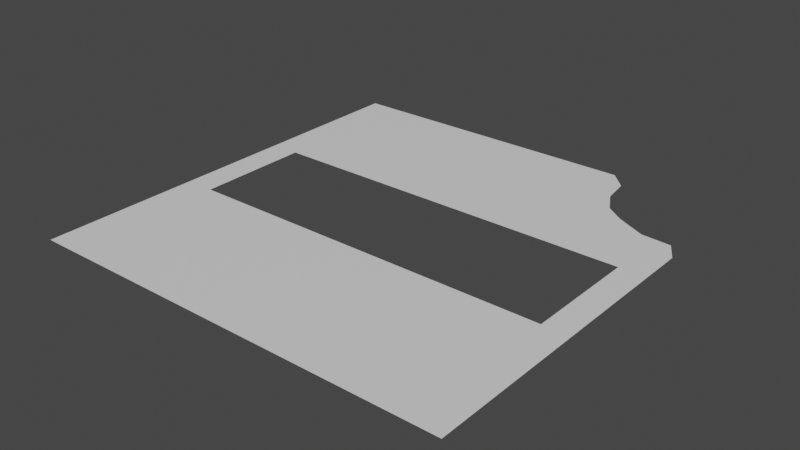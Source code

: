# Source: Surface_Cut.blend  (saved by Blender 2.80.75; exported with 4.5.12 LTS)
import bpy
from mathutils import Matrix  # noqa: F401  (used for matrix-valued properties, if any)

bpy.ops.wm.read_factory_settings(use_empty=True)
scene = bpy.context.scene
scene.name = 'Scene'

# ---- collections
col_collection = bpy.data.collections.new('Collection'); scene.collection.children.link(col_collection)
col_collection_2 = bpy.data.collections.new('Collection 2'); scene.collection.children.link(col_collection_2)

# ---- materials (node trees are filled in below, after node groups)
mat_default_obj = bpy.data.materials.new('Default OBJ')
mat_default_obj.use_transparent_shadow = False

# ---- material node trees
mat_default_obj.use_nodes = True; mat_default_obj.node_tree.nodes.clear()
_N = mat_default_obj.node_tree.nodes; _L = mat_default_obj.node_tree.links
n0 = _N.new('ShaderNodeOutputMaterial'); n0.name = 'Material Output'; n0.location = (300, 300)
n1 = _N.new('ShaderNodeBsdfPrincipled'); n1.name = 'Principled BSDF'; n1.location = (10, 300)
n1.distribution = 'GGX'
n1.subsurface_method = 'BURLEY'
n1.inputs[3].default_value = 1.45
n1.inputs[27].default_value = (0.0, 0.0, 0.0, 1.0)
n1.inputs[28].default_value = 1.0
_L.new(n1.outputs[0], n0.inputs[0])
n0.is_active_output = True

# ---- world
world_world = bpy.data.worlds.new('World'); scene.world = world_world
world_world.use_nodes = True; world_world.node_tree.nodes.clear()
_N = world_world.node_tree.nodes; _L = world_world.node_tree.links
n0 = _N.new('ShaderNodeOutputWorld'); n0.name = 'World Output'; n0.location = (300, 300)
n1 = _N.new('ShaderNodeBackground'); n1.name = 'Background'; n1.location = (10, 300)
n1.inputs[0].default_value = (0.05088, 0.05088, 0.05088, 1.0)
_L.new(n1.outputs[0], n0.inputs[0])
n0.is_active_output = True
world_world.color = (0.05088, 0.05088, 0.05088)
world_world.use_sun_shadow = False
world_world.sun_shadow_jitter_overblur = 0.0

# ---- meshes
me_surface = bpy.data.meshes.new('Surface')
me_surface.from_pydata([(-0.834, 0.1, -0.834), (0.36, 0.1, -0.8406), (0.834, 0.1, -0.391), (0.834, 0.1, 0.8346), (-0.834, 0.1, 0.8346), (0.4259, 0.1, -0.7725), (0.4416, 0.1, -0.6661), (0.4899, 0.1, -0.5809), (0.5608, 0.1, -0.5302), (0.675, 0.1, -0.4738), (0.79, 0.1, -0.4657), (0.7297, 0.1, -0.224), (-0.7219, 0.1, -0.2216), (0.7289, 0.1, 0.2237), (-0.7208, 0.09981, 0.2246)], [], [(7, 6, 12), (14, 4, 3), (12, 11, 7), (11, 8, 7), (6, 5, 12), (3, 2, 13), (2, 10, 9), (13, 2, 11), (9, 8, 11), (5, 1, 12), (1, 0, 12), (9, 11, 2), (12, 0, 4), (14, 12, 4), (13, 14, 3)])
me_surface.polygons.foreach_set('use_smooth', [True] * 15)
_uv = me_surface.uv_layers.new(name='UVMap')
_uv.uv.foreach_set('vector', [0.7924, 0.8428, 0.7635, 0.8936, 0.06913, 0.6283, 0.06981, 0.362, 0.002246, -0.002047, 0.9978, -0.002047, 0.06913, 0.6283, 0.9355, 0.6297, 0.7924, 0.8428, 0.9355, 0.6297, 0.8347, 0.8125, 0.7924, 0.8428, 0.7635, 0.8936, 0.7542, 0.9571, 0.06913, 0.6283, 0.9978, -0.002047, 0.9978, 0.7294, 0.935, 0.3625, 0.9978, 0.7294, 0.9715, 0.774, 0.9029, 0.7788, 0.935, 0.3625, 0.9978, 0.7294, 0.9355, 0.6297, 0.9029, 0.7788, 0.8347, 0.8125, 0.9355, 0.6297, 0.7542, 0.9571, 0.7149, 0.9978, 0.06913, 0.6283, 0.7149, 0.9978, 0.002248, 0.9938, 0.06913, 0.6283, 0.9029, 0.7788, 0.9355, 0.6297, 0.9978, 0.7294, 0.06913, 0.6283, 0.002248, 0.9938, 0.002246, -0.002047, 0.06981, 0.362, 0.06913, 0.6283, 0.002246, -0.002047, 0.935, 0.3625, 0.06981, 0.362, 0.9978, -0.002047])
_ca = me_surface.color_attributes.new('Col', 'BYTE_COLOR', 'CORNER')
_ca.data.foreach_set('color', [1.0, 1.0, 1.0, 1.0, 1.0, 1.0, 1.0, 1.0, 1.0, 1.0, 1.0, 1.0, 1.0, 1.0, 1.0, 1.0, 1.0, 1.0, 1.0, 1.0, 1.0, 1.0, 1.0, 1.0, 1.0, 1.0, 1.0, 1.0, 1.0, 1.0, 1.0, 1.0, 1.0, 1.0, 1.0, 1.0, 1.0, 1.0, 1.0, 1.0, 1.0, 1.0, 1.0, 1.0, 1.0, 1.0, 1.0, 1.0, 1.0, 1.0, 1.0, 1.0, 1.0, 1.0, 1.0, 1.0, 1.0, 1.0, 1.0, 1.0, 1.0, 1.0, 1.0, 1.0, 1.0, 1.0, 1.0, 1.0, 1.0, 1.0, 1.0, 1.0, 1.0, 1.0, 1.0, 1.0, 1.0, 1.0, 1.0, 1.0, 1.0, 1.0, 1.0, 1.0, 1.0, 1.0, 1.0, 1.0, 1.0, 1.0, 1.0, 1.0, 1.0, 1.0, 1.0, 1.0, 1.0, 1.0, 1.0, 1.0, 1.0, 1.0, 1.0, 1.0, 1.0, 1.0, 1.0, 1.0, 1.0, 1.0, 1.0, 1.0, 1.0, 1.0, 1.0, 1.0, 1.0, 1.0, 1.0, 1.0, 1.0, 1.0, 1.0, 1.0, 1.0, 1.0, 1.0, 1.0, 1.0, 1.0, 1.0, 1.0, 1.0, 1.0, 1.0, 1.0, 1.0, 1.0, 1.0, 1.0, 1.0, 1.0, 1.0, 1.0, 1.0, 1.0, 1.0, 1.0, 1.0, 1.0, 1.0, 1.0, 1.0, 1.0, 1.0, 1.0, 1.0, 1.0, 1.0, 1.0, 1.0, 1.0, 1.0, 1.0, 1.0, 1.0, 1.0, 1.0, 1.0, 1.0, 1.0, 1.0, 1.0, 1.0, 1.0, 1.0, 1.0, 1.0, 1.0, 1.0])
me_surface.materials.append(mat_default_obj)
me_surface.use_remesh_preserve_volume = False
me_surface.use_remesh_preserve_attributes = False
me_surface.use_mirror_vertex_groups = False
me_surface.update()
me_surface.normals_split_custom_set([tuple(v) for v in zip(*[iter([3.802e-08, 1.0, 1.27e-09, -2.48e-08, 1.0, 0.0, 9.156e-05, 1.0, 9.71e-06, 0.002491, 1.0, 0.0001744, 0.0001974, 1.0, -0.0002589, -8.713e-05, 1.0, -6.045e-05, 9.156e-05, 1.0, 9.71e-06, 9.049e-09, 1.0, -4.323e-08, 3.802e-08, 1.0, 1.27e-09, 9.049e-09, 1.0, -4.323e-08, 4.587e-07, 1.0, -2.007e-07, 3.802e-08, 1.0, 1.27e-09, -2.48e-08, 1.0, 0.0, -4.605e-08, 1.0, -6.453e-08, 9.156e-05, 1.0, 9.71e-06, -8.713e-05, 1.0, -6.045e-05, -3.733e-08, 1.0, -1.809e-08, -4.927e-05, 1.0, 8.467e-06, -3.733e-08, 1.0, -1.809e-08, 1.454e-08, 1.0, 2.259e-07, 9.817e-08, 1.0, -9.308e-08, -4.927e-05, 1.0, 8.467e-06, -3.733e-08, 1.0, -1.809e-08, 9.049e-09, 1.0, -4.323e-08, 9.817e-08, 1.0, -9.308e-08, 4.587e-07, 1.0, -2.007e-07, 9.049e-09, 1.0, -4.323e-08, -4.605e-08, 1.0, -6.453e-08, -6.28e-08, 1.0, -1.059e-07, 9.156e-05, 1.0, 9.71e-06, -6.28e-08, 1.0, -1.059e-07, 0.0, 1.0, -1.802e-08, 9.156e-05, 1.0, 9.71e-06, 9.817e-08, 1.0, -9.308e-08, 9.049e-09, 1.0, -4.323e-08, -3.733e-08, 1.0, -1.809e-08, 9.156e-05, 1.0, 9.71e-06, 0.0, 1.0, -1.802e-08, 0.0001974, 1.0, -0.0002589, 0.002491, 1.0, 0.0001744, 9.156e-05, 1.0, 9.71e-06, 0.0001974, 1.0, -0.0002589, -4.927e-05, 1.0, 8.467e-06, 0.002491, 1.0, 0.0001744, -8.713e-05, 1.0, -6.045e-05])] * 3)])

# ---- objects
ob_surface = bpy.data.objects.new('Surface', me_surface)

# ---- transforms, parenting, visibility, modifiers, constraints
ob_surface.location = (0.0, 0.0, 0.0)
ob_surface.rotation_euler = (1.571, -0.0, 0.0)
ob_surface.lineart.crease_threshold = 0.0

# ---- collection membership
col_collection.objects.link(ob_surface)

# ---- scene / render settings (as saved in the file)
scene.frame_start = 1; scene.frame_end = 250; scene.frame_set(1)
scene.render.engine = 'BLENDER_EEVEE_NEXT'
scene.cycles.use_denoising = False
scene.cycles.samples = 128
scene.cycles.sampling_pattern = 'TABULATED_SOBOL'
scene.cycles.use_adaptive_sampling = False
scene.cycles.use_light_tree = False
scene.view_settings.view_transform = 'Filmic'
bpy.context.view_layer.update()

# ---- added for rendering (the .blend has no active camera and no usable light): camera, sun
cam_auto = bpy.data.cameras.new('AutoCamera')
cam_auto.lens = 50.0
cam_auto.sensor_width = 36.0
cam_auto.clip_end = 1000.0
ob_auto_camera = bpy.data.objects.new('AutoCamera', cam_auto)
scene.collection.objects.link(ob_auto_camera)
ob_auto_camera.location = (2.18723, -2.62168, 1.84969)
ob_auto_camera.rotation_euler = (1.09748, -7.21219e-08, 0.694738)
scene.camera = ob_auto_camera
light_auto_sun = bpy.data.lights.new('AutoSun', 'SUN')
light_auto_sun.energy = 3.0
light_auto_sun.angle = 0.0523599
ob_auto_sun = bpy.data.objects.new('AutoSun', light_auto_sun)
scene.collection.objects.link(ob_auto_sun)
ob_auto_sun.rotation_euler = (0.872665, 0.174533, 0.523599)
bpy.context.view_layer.update()
